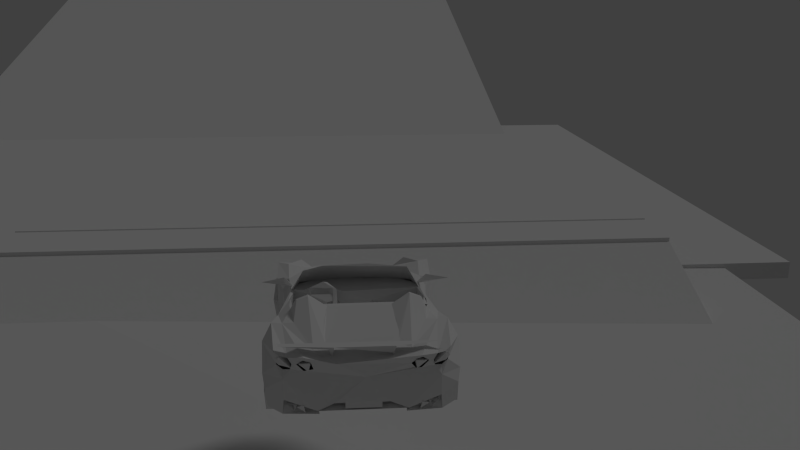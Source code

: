 # Source: test.blend  (saved by Blender 2.79.7; exported with 4.5.12 LTS)
import bpy
from mathutils import Matrix  # noqa: F401  (used for matrix-valued properties, if any)

bpy.ops.wm.read_factory_settings(use_empty=True)
scene = bpy.context.scene
scene.name = 'Scene'

# ---- collections
col_collection_1 = bpy.data.collections.new('Collection 1'); scene.collection.children.link(col_collection_1)

# ---- world
world_world = bpy.data.worlds.new('World'); scene.world = world_world
world_world.color = (0.05088, 0.05088, 0.05088)
world_world.use_sun_shadow = False
world_world.sun_shadow_jitter_overblur = 0.0
world_world.cycles.sampling_method = 'MANUAL'
world_world.cycles.sample_map_resolution = 256

# ---- cameras
cam_camera = bpy.data.cameras.new('Camera')
cam_camera.clip_end = 100.0
cam_camera.lens = 35.0
cam_camera.sensor_width = 32.0
cam_camera.sensor_height = 18.0
cam_camera.ortho_scale = 7.314
cam_camera.dof.focus_distance = 0.0
cam_camera.dof.aperture_fstop = 128.0

# ---- lights
light_lamp = bpy.data.lights.new('Lamp', 'SUN')
light_lamp.transmission_factor = 0.0
light_lamp.cutoff_distance = 30.0
light_lamp.angle = 0.1993
light_lamp.energy = 0.26
light_lamp.shadow_buffer_clip_start = 1.001
light_lamp.shadow_soft_size = 0.1
light_lamp.shadow_cascade_max_distance = 1000.0
light_lamp.cycles.use_multiple_importance_sampling = False

# ---- meshes
me_plane = bpy.data.meshes.new('Plane')
me_plane.from_pydata([(-1.0, -1.0, 0.0), (1.0, -1.0, 0.0), (-1.0, 1.0, 0.0), (1.0, 1.0, 0.0)], [], [(0, 1, 3, 2)])
me_plane.use_remesh_preserve_volume = False
me_plane.use_remesh_preserve_attributes = False
me_plane.use_mirror_vertex_groups = False
me_plane.update()
me_cube_002 = bpy.data.meshes.new('Cube.002')
me_cube_002.from_pydata([(-1.0, -1.0, -1.0), (-1.0, -1.0, 1.0), (-1.0, 1.0, -1.0), (-1.0, 1.0, 1.0), (1.0, -1.0, -1.0), (1.0, -1.0, 1.0), (1.0, 1.0, -1.0), (1.0, 1.0, 1.0)], [], [(0, 1, 3, 2), (2, 3, 7, 6), (6, 7, 5, 4), (4, 5, 1, 0), (2, 6, 4, 0), (7, 3, 1, 5)])
me_cube_002.use_remesh_preserve_volume = False
me_cube_002.use_remesh_preserve_attributes = False
me_cube_002.use_mirror_vertex_groups = False
me_cube_002.update()
me_cube = bpy.data.meshes.new('Cube')
me_cube.from_pydata([(-1.0, -1.0, -1.0), (-1.0, -1.0, 1.0), (-1.0, 1.0, -1.0), (-1.0, 1.0, 1.0), (1.0, -1.0, -1.0), (1.0, -1.0, 1.0), (1.0, 1.0, -1.0), (1.0, 1.0, 1.0)], [], [(0, 1, 3, 2), (2, 3, 7, 6), (6, 7, 5, 4), (4, 5, 1, 0), (2, 6, 4, 0), (7, 3, 1, 5)])
me_cube.use_remesh_preserve_volume = False
me_cube.use_remesh_preserve_attributes = False
me_cube.use_mirror_vertex_groups = False
me_cube.update()
me_cube_001 = bpy.data.meshes.new('Cube.001')
me_cube_001.from_pydata([(-1.0, -1.0, -1.0), (-1.0, -1.0, 1.0), (-1.0, 1.0, -1.0), (-1.0, 1.0, 1.0), (0.8872, -0.8757, -4.4), (1.0, -1.0, 1.0), (1.0, 1.0, -1.0), (1.0, 1.0, 1.0)], [], [(0, 1, 3, 2), (2, 3, 7, 6), (6, 7, 5, 4), (4, 5, 1, 0), (2, 6, 4, 0), (7, 3, 1, 5)])
me_cube_001.use_remesh_preserve_volume = False
me_cube_001.use_remesh_preserve_attributes = False
me_cube_001.use_mirror_vertex_groups = False
me_cube_001.update()
me_c7_tuner_car_black = bpy.data.meshes.new('C7 tuner car black')
me_c7_tuner_car_black.from_pydata([(4.609, -0.7853, 6.371), (4.677, -0.0883, 4.889), (4.675, -0.9575, 6.679), (2.858, -1.31, 7.169), (2.24, -0.1154, 4.909), (3.291, -1.085, 7.302), (3.18, 0.3698, 4.379), (4.481, 0.156, 4.821), (4.579, -0.8239, 6.825), (4.249, 0.2207, 4.804), (2.29, -0.7699, 6.67), (2.355, 0.1251, 5.002), (1.892, -0.237, 5.246), (1.956, -0.7654, 6.61), (5.558, 2.768, 2.874), (4.873, 4.093, 1.597), (5.142, 0.6246, 1.718), (5.722, 0.07476, 2.739), (4.875, 4.456, 5.883), (4.718, 5.496, 5.616), (4.758, 3.472, 2.263), (1.671, 0.2755, 1.541), (1.187, -0.05363, 2.708), (2.042, 3.443, 2.373), (1.881, 5.397, 5.955), (2.376, 5.201, 5.094), (1.799, 4.129, 1.568), (1.494, 0.5953, 1.642), (1.371, 2.675, 2.943), (1.929, 4.509, 5.905), (-6.986, -9.34, 2.959), (-6.984, -9.289, 2.95), (-2.374, 5.227, 6.085), (-2.469, 5.223, 6.712), (-2.33, 4.583, 5.958), (-4.437, 4.627, 5.969), (-4.424, 5.197, 6.086), (-4.325, 4.918, 6.754), (7.084, -10.1, 2.91), (7.216, -9.61, 2.607), (4.404, 5.227, 6.085), (4.309, 5.223, 6.712), (4.447, 4.583, 5.958), (2.34, 4.627, 5.969), (2.354, 5.197, 6.086), (2.452, 4.918, 6.754), (7.164, -9.583, 2.367), (-4.051e-09, 0.222, 4.345), (-0.3188, 0.2413, 3.386), (0.3192, 0.252, 3.397), (0.3929, 0.7207, 3.456), (-0.4724, 1.083, 3.463), (-1.22, 2.768, 2.874), (-1.909, 4.098, 1.599), (-1.635, 0.6246, 1.718), (-1.055, 0.07476, 2.739), (-1.902, 4.456, 5.883), (-2.045, 5.483, 5.588), (-2.007, 3.463, 2.304), (-5.107, 0.2755, 1.541), (-5.59, -0.05363, 2.708), (-4.888, 5.411, 5.955), (-4.401, 5.201, 5.094), (-4.966, 4.134, 1.575), (-5.283, 0.5953, 1.642), (-5.251, 2.907, 2.686), (-4.848, 4.509, 5.905), (3.387, -1.214, 5.83), (3.739, 0.145, 4.647), (3.029, 0.1599, 4.647), (4.676, -0.5865, 6.171), (4.745, -0.631, 6.073), (4.732, -0.3237, 5.566), (3.387, 0.2366, 4.669), (2.904, -0.04435, 5.512), (2.08, -0.5957, 6.134), (2.03, -0.631, 6.073), (2.041, -0.284, 5.578), (6.31, -4.093, 5.864), (6.296, -3.811, 5.907), (7.183, -2.985, 6.498), (6.247, -4.093, 5.882), (7.187, -3.023, 7.202), (9.391, -1.789, 7.158), (0.7324, 16.56, 6.755), (0.8445, 16.64, 6.765), (0.811, 16.69, 6.758), (0.7076, 16.7, 6.754), (0.6402, 16.67, 6.763), (-0.1472, 16.57, 6.744), (-0.1797, 16.58, 6.77), (-0.1568, 16.7, 6.73), (-0.08207, 16.67, 6.708), (0.06216, 16.65, 6.73), (0.5001, 16.95, 6.723), (0.05003, 16.6, 6.767), (-0.2332, 16.66, 6.736), (-6.31, -4.093, 5.864), (-7.183, -2.985, 6.498), (-6.296, -3.811, 5.907), (-6.247, -4.093, 5.882), (-7.187, -3.023, 7.202), (-9.391, -1.789, 7.158), (-0.3054, 16.69, 6.724), (-0.4586, 16.7, 6.743), (-0.4859, 16.49, 6.764), (-0.6628, 16.34, 6.796), (-1.276, 16.45, 6.796), (-0.3794, 16.51, 6.798), (-0.5406, 16.66, 6.763), (3.723, -4.006, 3.906), (2.994, -4.036, 3.97), (3.14, -0.6612, 5.342), (3.747, -0.748, 5.524), (3.339, -0.9688, 5.987), (3.561, -4.225, 4.366), (1.483, 16.6, 3.073), (1.47, 16.41, 2.258), (-1.558, 16.6, 3.072), (-1.556, 16.41, 2.252), (-2.437, 15.58, 7.696), (2.437, 15.6, 7.711), (6.925, 15.61, 7.765), (2.3, 17.39, 8.055), (6.803, 16.64, 7.96), (2.742, 17.1, 7.781), (2.413, 15.6, 6.73), (2.446, 16.29, 6.614), (-6.972, 15.72, 7.729), (-2.659, 17.33, 8.023), (-2.385, 17.09, 7.348), (-2.478, 15.62, 6.732), (-2.506, 16.28, 6.625), (2.53, 15.67, 6.725), (-2.364, 15.67, 6.734), (1.774, 16.58, 6.806), (1.803, 16.66, 6.82), (1.626, 16.69, 6.792), (1.341, 16.5, 6.831), (1.379, 16.49, 6.814), (1.563, 16.41, 6.832), (1.515, 16.49, 6.807), (1.31, 16.3, 6.793), (1.492, 16.31, 6.832), (0.5659, 16.64, 6.74), (0.3941, 16.7, 6.743), (0.4332, 16.55, 6.749), (0.5133, 16.66, 6.78), (0.3147, 16.67, 6.754), (-3.707, 11.35, 2.86), (-7.109, 10.9, 3.2), (-3.704, 10.83, 3.026), (-3.721, 10.9, 2.277), (-7.126, 10.83, 2.451), (-7.122, 11.35, 2.618), (-6.24, 10.83, 3.328), (-6.24, 10.64, 3.372), (-5.292, 10.74, 3.351), (-3.347, -9.722, 3.036), (-6.755, -9.65, 3.091), (-6.759, -10.17, 2.925), (-3.361, -10.17, 2.454), (-6.773, -9.722, 2.342), (-3.364, -9.65, 2.287), (-5.056, -10.01, 3.325), (-6.005, -10.09, 3.302), (-5.056, -10.2, 3.282), (3.707, 11.35, 2.86), (3.704, 10.83, 3.026), (7.109, 10.9, 3.2), (3.721, 10.9, 2.277), (7.126, 10.83, 2.451), (7.122, 11.35, 2.618), (5.292, 10.74, 3.351), (6.24, 10.64, 3.372), (6.24, 10.83, 3.328), (3.347, -9.722, 3.036), (6.755, -9.65, 3.091), (6.759, -10.17, 2.925), (3.361, -10.17, 2.454), (6.773, -9.722, 2.342), (3.364, -9.65, 2.287), (5.056, -10.09, 3.302), (6.005, -10.2, 3.322), (6.005, -10.01, 3.279), (-0.9653, 16.34, 6.836), (-0.9506, 16.37, 6.78), (-5.655, 11.06, 6.178), (-5.46, 10.82, 6.162), (-6.001, 10.74, 6.172), (-5.969, 10.54, 4.114), (-6.026, 10.75, 2.924), (-5.486, 10.8, 2.924), (-5.401, 10.81, 4.114), (-5.923, 11.17, 4.114), (-5.764, 11.11, 2.924), (-5.32, -9.857, 5.575), (-5.41, -10.25, 5.573), (-5.795, -9.889, 5.57), (-5.233, -10.18, 4.065), (-5.79, -10.09, 2.874), (-5.251, -10.03, 2.874), (-5.892, -9.969, 4.065), (-5.483, -9.645, 4.065), (-5.529, -9.723, 2.874), (5.655, 11.06, 6.178), (5.46, 10.82, 6.162), (6.001, 10.74, 6.172), (6.075, 10.68, 4.114), (5.401, 10.81, 4.114), (5.486, 10.8, 2.924), (6.026, 10.75, 2.924), (5.719, 11.19, 4.114), (5.764, 11.11, 2.924), (5.42, -9.771, 5.578), (5.224, -10.02, 5.562), (5.765, -10.09, 5.573), (5.233, -10.18, 4.065), (5.251, -10.03, 2.874), (5.79, -10.09, 2.874), (5.892, -9.969, 4.065), (5.483, -9.645, 4.065), (5.529, -9.723, 2.874), (-0.6192, 16.65, 6.767), (-0.6865, 16.6, 6.751), (-0.7616, 16.7, 6.753), (-0.7312, 16.67, 6.791), (-0.9246, 16.66, 6.759), (-0.7761, 16.56, 6.772), (-0.986, 16.64, 6.765), (-1.105, 16.56, 6.799), (-1.074, 16.7, 6.781), (-1.19, 16.6, 6.799), (-1.195, 16.56, 6.774), (-1.287, 16.67, 6.797), (-1.307, 16.66, 6.811), (-1.198, 16.66, 6.809), (-5.761, 10.43, 2.777), (-6.174, 11.44, 2.713), (-5.347, 11.44, 2.842), (-6.13, 10.52, 2.928), (-6.113, 10.65, 3.653), (-6.095, 11.2, 3.16), (-5.426, 10.52, 2.928), (-5.408, 10.65, 3.653), (-5.391, 11.2, 3.16), (-6.595, 11.08, 3.429), (-6.68, 10.33, 2.783), (-6.75, 11.34, 2.215), (-7.166, 10.63, 3.422), (-7.133, 10.19, 2.155), (-7.133, 11.73, 2.742), (-5.259, -10.02, 3.183), (-5.935, -9.439, 3.061), (-5.53, -9.862, 2.191), (-3.625, -10.03, 1.803), (-6.439, -10.03, 1.782), (-6.439, -10.03, 1.593), (-3.624, -9.794, 1.867), (-6.44, -9.794, 1.718), (-3.624, -9.794, 1.678), (-5.894, -10.32, 2.878), (-5.877, -10.19, 3.603), (-5.859, -9.631, 3.11), (-5.19, -10.32, 2.878), (-5.173, -10.19, 3.603), (-5.155, -9.631, 3.11), (-6.377, -10.14, 3.34), (-6.416, -9.315, 3.115), (-6.25, -10.0, 2.066), (-6.811, -10.21, 3.373), (-6.778, -10.64, 2.106), (-6.778, -9.108, 2.693), (-6.653, -9.91, 2.163), (-6.584, -9.944, 2.214), (-3.175, -12.57, 2.477), (-6.472, -10.06, 2.068), (-3.103, -12.36, 2.924), (-6.494, -9.981, 2.493), (-3.392, -12.75, 2.969), (-6.785, -10.42, 2.36), (6.174, 11.44, 2.713), (5.926, 10.43, 2.778), (5.347, 11.44, 2.842), (6.13, 10.52, 2.928), (6.113, 10.65, 3.653), (6.095, 11.2, 3.16), (5.426, 10.52, 2.928), (5.408, 10.65, 3.653), (5.391, 11.2, 3.16), (6.61, 11.34, 3.352), (6.68, 10.33, 2.783), (6.764, 11.08, 2.137), (7.166, 10.63, 3.422), (7.133, 10.19, 2.155), (7.133, 11.73, 2.742), (5.111, -9.595, 2.884), (5.527, -10.33, 2.534), (5.938, -9.561, 2.807), (3.625, -10.03, 1.803), (6.439, -10.03, 1.593), (6.439, -10.03, 1.782), (6.44, -9.794, 1.718), (3.624, -9.794, 1.867), (3.624, -9.794, 1.678), (5.894, -10.32, 2.878), (5.877, -10.19, 3.603), (5.859, -9.631, 3.11), (5.19, -10.32, 2.878), (5.173, -10.19, 3.603), (5.155, -9.631, 3.11), (6.296, -9.544, 3.319), (6.325, -10.54, 2.734), (6.383, -9.82, 2.062), (6.811, -10.21, 3.373), (6.778, -10.64, 2.106), (6.778, -9.108, 2.693), (6.653, -9.91, 2.163), (6.584, -9.944, 2.214), (3.175, -12.57, 2.477), (6.472, -10.06, 2.068), (3.103, -12.36, 2.924), (6.494, -9.981, 2.493), (3.392, -12.75, 2.969), (6.785, -10.42, 2.36), (1.372, 16.67, 6.799), (1.183, 16.57, 6.789), (1.217, 16.65, 6.775), (0.8999, 16.66, 6.777), (1.038, 16.7, 6.779), (1.052, 16.62, 6.767), (1.084, 16.7, 6.786), (-7.888, -9.065, 0.631), (-8.319, -10.88, 1.08), (-8.441, -11.63, 2.317), (-8.354, -11.57, 3.754), (-8.074, -10.65, 4.76), (-7.64, -9.003, 5.019), (-7.388, -7.731, 3.939), (-7.408, -7.463, 2.166), (-6.719, -8.339, 1.598), (-7.193, -10.07, 0.8402), (-7.514, -11.77, 2.857), (-6.973, -10.02, 4.785), (-6.534, -7.996, 3.52), (-7.225, -9.724, 3.672), (-7.4, -10.44, 3.17), (-7.189, -9.964, 3.034), (-7.356, -10.22, 2.256), (-7.217, -9.47, 2.047), (-7.122, -9.22, 2.259), (-7.225, -9.822, 2.524), (-7.049, -9.03, 3.147), (-7.084, -9.471, 2.882), (-7.415, -10.5, 2.849), (-7.22, -9.896, 4.498), (-7.29, -10.19, 3.419), (-7.108, -9.878, 4.719), (-7.139, -9.753, 3.527), (-7.138, -9.566, 4.494), (-7.07, -9.302, 3.402), (-7.046, -9.629, 4.716), (-7.528, -11.0, 3.9), (-7.46, -11.15, 4.086), (-7.457, -10.77, 4.137), (-7.291, -10.09, 3.686), (-7.406, -10.98, 4.265), (-7.683, -11.37, 2.665), (-7.445, -10.46, 2.469), (-7.646, -11.61, 2.705), (-7.665, -11.37, 3.005), (-7.632, -11.61, 2.961), (-7.595, -10.77, 1.517), (-7.274, -9.844, 2.069), (-7.382, -10.09, 1.948), (-7.557, -10.98, 1.384), (-7.64, -11.0, 1.761), (-7.592, -11.15, 1.568), (-7.314, -9.566, 1.129), (-7.246, -9.629, 0.8983), (-7.396, -9.896, 1.133), (-7.308, -9.878, 0.9016), (-7.006, -8.458, 1.728), (-7.211, -9.016, 2.516), (-7.058, -8.891, 2.442), (-6.895, -8.354, 1.532), (-7.077, -8.692, 1.49), (-6.948, -8.53, 1.352), (-6.851, -8.096, 2.962), (-6.709, -7.899, 2.913), (-7.003, -9.056, 2.8), (-6.869, -8.096, 2.622), (-7.063, -8.887, 2.804), (-6.722, -7.899, 2.656), (-6.94, -8.692, 4.11), (-7.116, -9.386, 3.677), (-6.797, -8.53, 4.234), (-6.894, -8.458, 3.866), (-6.763, -8.354, 4.05), (-7.095, -9.585, 3.082), (-7.173, -9.894, 2.614), (-7.081, -9.786, 3.278), (-7.082, -9.76, 3.322), (-7.205, -10.21, 2.943), (-7.221, -10.24, 2.981), (-7.187, -10.03, 2.417), (-7.208, -10.07, 2.397), (-7.052, -9.491, 2.428), (-7.062, -9.482, 2.378), (-6.521, -10.8, 5.167), (-6.158, -8.151, 3.968), (-6.391, -9.143, 0.2515), (-6.936, -11.37, 0.6568), (-7.181, -11.97, 2.654), (-6.863, -9.031, 4.893), (-6.793, -8.064, 1.603), (-7.404, -10.36, 0.8987), (-7.654, -11.8, 2.986), (0.2441, 16.67, 6.739), (-0.06564, 16.48, 6.738), (-8.418, -11.68, 4.475), (-7.88, -9.658, 5.578), (-7.325, -7.107, 3.962), (-7.693, -7.778, 0.9019), (-8.404, -10.65, 0.3424), (-8.659, -12.07, 2.1), (-5.971, -8.605, 5.132), (-5.756, -7.357, 3.215), (-6.036, -8.006, 0.8339), (-7.067, -12.65, 3.1), (-8.137, -11.24, 4.159), (-7.714, -9.589, 4.972), (-7.324, -7.799, 3.881), (-7.32, -7.616, 2.264), (-7.568, -8.34, 1.126), (-7.972, -9.876, 0.7271), (-8.271, -11.25, 1.566), (-8.299, -11.66, 2.867), (-1.359, 16.67, 6.798), (-1.549, 16.57, 6.813), (-1.514, 16.65, 6.793), (-1.831, 16.66, 6.833), (-1.693, 16.7, 6.819), (-1.681, 16.62, 6.806), (-1.647, 16.7, 6.82), (7.234, -9.962, 3.525), (7.348, -9.654, 3.542), (7.209, -9.982, 3.062), (7.219, -9.634, 2.848), (7.355, -9.433, 3.331), (7.295, -9.44, 2.212), (7.136, -10.19, 2.018), (7.063, -10.43, 2.239), (7.193, -9.834, 2.492), (7.083, -10.63, 3.129), (7.033, -10.16, 2.732), (7.395, -9.759, 4.456), (7.307, -9.777, 4.688), (7.313, -10.09, 4.46), (7.244, -10.03, 4.691), (7.638, -8.651, 3.828), (7.481, -9.227, 3.291), (7.419, -9.209, 2.981), (7.59, -8.502, 4.021), (7.593, -8.885, 4.072), (7.556, -8.678, 4.205), (7.664, -8.289, 2.584), (7.406, -9.191, 2.414), (7.631, -8.047, 2.628), (7.389, -9.171, 2.733), (7.681, -8.289, 2.924), (7.644, -8.047, 2.884), (7.456, -8.885, 1.452), (7.195, -9.811, 2.034), (7.405, -8.678, 1.324), (7.526, -8.651, 1.69), (7.458, -8.502, 1.503), (7.136, -10.09, 1.095), (7.044, -10.03, 0.873), (7.218, -9.759, 1.091), (7.289, -9.57, 1.903), (7.107, -9.777, 0.8698), (6.893, -11.2, 1.723), (7.178, -10.64, 2.486), (7.018, -10.76, 2.428), (6.761, -11.3, 1.54), (6.938, -10.96, 1.479), (6.795, -11.13, 1.356), (6.867, -11.56, 2.967), (6.72, -11.76, 2.933), (7.002, -10.6, 2.789), (6.85, -11.56, 2.627), (7.061, -10.77, 2.787), (6.707, -11.76, 2.676), (7.075, -10.96, 4.099), (7.131, -10.35, 3.387), (7.206, -10.27, 3.65), (6.946, -11.13, 4.237), (7.005, -11.2, 3.862), (6.893, -11.3, 4.058), (7.655, -10.59, 0.54), (8.13, -8.778, 0.9414), (8.381, -8.023, 2.159), (8.445, -8.085, 3.598), (8.271, -9.003, 4.627), (7.867, -10.65, 4.93), (7.503, -11.92, 3.882), (7.338, -12.19, 2.116), (6.603, -11.27, 1.572), (6.985, -9.586, 0.8208), (7.516, -7.881, 2.793), (7.179, -9.636, 4.767), (6.594, -11.72, 3.431), (7.145, -9.625, 2.39), (7.011, -10.16, 2.414), (7.016, -10.17, 2.364), (7.002, -10.32, 2.95), (6.998, -10.37, 2.94), (7.218, -9.442, 2.911), (7.237, -9.411, 2.947), (7.129, -9.869, 3.257), (7.135, -9.895, 3.301), (6.984, -8.108, 4.689), (6.283, -11.5, 4.039), (6.126, -10.51, 0.3191), (6.711, -8.282, 0.6651), (7.163, -7.683, 2.625), (7.08, -10.62, 4.885), (6.668, -11.59, 1.621), (7.201, -9.295, 0.8569), (7.668, -7.853, 2.907), (7.366, 5.593, 6.209), (7.414, 5.458, 5.799), (7.266, 4.352, 5.883), (8.673, -7.596, 3.21), (8.387, -8.824, 5.141), (7.815, -11.34, 5.169), (7.342, -12.69, 3.036), (7.489, -11.88, 0.8299), (7.957, -9.886, 0.1814), (8.449, -8.111, 1.028), (6.572, -9.692, 5.57), (5.848, -12.2, 3.989), (5.834, -11.65, 0.9355), (7.087, -7.041, 2.763), (8.314, -8.145, 3.541), (8.137, -9.026, 4.566), (7.833, -10.33, 4.869), (7.502, -11.51, 4.263), (7.283, -12.16, 2.774), (7.388, -11.32, 1.066), (7.749, -9.779, 0.6268), (8.192, -8.206, 1.655), (-7.366, 5.593, 6.209), (-7.414, 5.458, 5.799), (-7.266, 4.352, 5.883), (-8.281, 9.234, 4.91), (-8.262, 12.27, 5.215), (-8.24, 13.67, 3.06), (-8.298, 12.82, 0.8646), (-8.263, 9.87, 0.2686), (-8.256, 8.406, 2.011), (-6.612, 8.816, 4.391), (-6.684, 10.5, 5.23), (-6.644, 12.38, 5.179), (-6.64, 13.67, 3.276), (-6.633, 13.0, 0.8834), (-6.673, 11.82, 0.2832), (-6.682, 9.519, 0.6594), (-6.707, 8.492, 2.469), (-8.056, 9.036, 3.615), (-8.046, 9.946, 4.63), (-8.052, 11.29, 4.917), (-8.046, 12.5, 4.294), (-8.066, 13.17, 2.795), (-8.052, 12.3, 1.095), (-8.052, 10.72, 0.6754), (-8.049, 9.101, 1.725), (-6.876, 12.79, 4.007), (-8.162, 12.56, 1.142), (-8.162, 10.35, 0.617), (-8.162, 8.79, 2.273), (-8.162, 9.448, 4.454), (-8.162, 11.66, 4.971), (-8.162, 13.22, 3.315), (-7.254, 12.5, 1.61), (-7.255, 10.72, 0.8292), (-7.257, 8.963, 2.827), (-7.255, 10.77, 4.78), (-7.255, 12.86, 3.539), (-7.514, 11.01, 3.655), (-7.389, 10.8, 3.02), (-7.451, 10.55, 3.384), (-7.45, 10.52, 2.234), (-7.486, 11.28, 2.033), (-7.464, 11.54, 2.25), (-7.432, 10.93, 2.509), (-7.485, 11.73, 3.14), (-7.398, 11.3, 2.874), (-7.467, 10.23, 2.817), (-7.51, 10.84, 4.481), (-7.491, 10.65, 3.666), (-7.417, 10.88, 4.707), (-7.417, 11.01, 3.515), (-7.51, 11.18, 4.481), (-7.452, 11.46, 3.394), (-7.491, 11.37, 3.666), (-7.417, 11.13, 4.707), (-7.51, 9.694, 3.867), (-7.524, 10.28, 3.321), (-7.477, 10.18, 3.128), (-7.417, 9.563, 4.057), (-7.51, 9.935, 4.108), (-7.417, 9.745, 4.238), (-7.51, 9.321, 2.626), (-7.487, 10.26, 2.442), (-7.417, 9.094, 2.667), (-7.51, 9.321, 2.966), (-7.417, 9.094, 2.924), (-7.51, 9.935, 1.484), (-7.451, 10.9, 2.052), (-7.491, 10.65, 1.926), (-7.417, 9.745, 1.353), (-7.51, 9.694, 1.725), (-7.417, 9.563, 1.535), (-7.51, 11.18, 1.111), (-7.417, 11.13, 0.8844), (-7.51, 10.84, 1.111), (-7.417, 10.88, 0.8844), (-7.51, 12.32, 1.725), (-7.417, 12.45, 1.535), (-7.51, 12.08, 1.484), (-7.417, 12.27, 1.353), (-7.51, 12.69, 2.966), (-7.417, 12.92, 2.924), (-7.51, 12.69, 2.626), (-7.467, 11.78, 2.76), (-7.491, 11.88, 2.436), (-7.417, 12.92, 2.667), (-7.51, 12.08, 4.108), (-7.417, 12.27, 4.238), (-7.51, 12.32, 3.867), (-7.417, 12.45, 4.057), (-7.394, 11.15, 3.104), (-7.369, 10.9, 2.575), (-7.34, 10.55, 2.928), (-7.349, 10.52, 2.965), (-7.34, 10.74, 2.404), (-7.349, 10.69, 2.383), (-7.34, 10.99, 3.269), (-7.349, 11.02, 3.313), (-7.34, 11.45, 2.956), (-7.349, 11.5, 2.947), (-7.34, 11.3, 2.422), (-7.349, 11.3, 2.372), (-7.392, 11.76, 4.893), (-7.392, 12.75, 1.612), (-7.392, 10.39, 0.8765), (-7.392, 8.9, 2.948), (8.309, 12.8, 4.746), (8.259, 8.488, 3.94), (8.298, 9.189, 0.8646), (8.29, 12.08, 0.2967), (8.255, 13.69, 2.659), (6.66, 13.01, 4.512), (6.625, 10.33, 5.569), (6.606, 8.374, 3.357), (6.61, 8.927, 0.9976), (6.628, 12.08, 0.2059), (6.707, 13.52, 2.469), (8.055, 12.7, 4.094), (8.087, 11.0, 4.928), (8.087, 9.158, 3.859), (8.045, 8.959, 2.244), (8.052, 9.707, 1.095), (8.052, 11.29, 0.6754), (8.052, 12.71, 1.498), (8.046, 13.12, 2.795), (6.876, 9.219, 4.007), (6.888, 10.24, 0.6564), (8.224, 10.96, 5.563), (8.162, 9.448, 1.142), (8.162, 11.66, 0.617), (8.162, 13.22, 2.273), (8.162, 12.56, 4.454), (8.162, 10.35, 4.971), (8.162, 8.795, 3.315), (7.254, 9.507, 1.61), (7.255, 11.29, 0.8292), (7.257, 13.05, 2.827), (7.255, 11.24, 4.78), (7.255, 9.154, 3.539), (7.512, 11.0, 3.639), (7.454, 10.93, 3.079), (7.484, 11.73, 3.145), (7.39, 11.27, 2.866), (7.45, 11.49, 2.234), (7.486, 10.73, 2.033), (7.464, 10.47, 2.25), (7.432, 11.08, 2.509), (7.485, 10.28, 3.14), (7.344, 10.72, 2.74), (7.468, 11.79, 2.823), (7.51, 11.18, 4.481), (7.452, 11.46, 3.399), (7.417, 11.13, 4.707), (7.417, 11.01, 3.515), (7.51, 10.84, 4.481), (7.491, 10.65, 3.666), (7.417, 10.88, 4.707), (7.51, 12.32, 3.867), (7.417, 12.45, 4.057), (7.51, 12.08, 4.108), (7.491, 11.37, 3.666), (7.417, 12.27, 4.238), (7.51, 12.69, 2.626), (7.487, 11.76, 2.442), (7.417, 12.92, 2.667), (7.51, 12.69, 2.966), (7.417, 12.92, 2.924), (7.51, 12.08, 1.484), (7.451, 11.11, 2.052), (7.491, 11.37, 1.926), (7.417, 12.27, 1.353), (7.51, 12.32, 1.725), (7.417, 12.45, 1.535), (7.51, 10.84, 1.111), (7.417, 10.88, 0.8844), (7.51, 11.18, 1.111), (7.417, 11.13, 0.8844), (7.51, 9.694, 1.725), (7.417, 9.563, 1.535), (7.51, 9.935, 1.484), (7.417, 9.745, 1.353), (7.51, 9.321, 2.966), (7.417, 9.094, 2.924), (7.51, 9.321, 2.626), (7.467, 10.23, 2.76), (7.491, 10.14, 2.436), (7.417, 9.094, 2.667), (7.51, 9.935, 4.108), (7.452, 10.55, 3.399), (7.417, 9.745, 4.238), (7.51, 9.694, 3.867), (7.417, 9.563, 4.057), (7.34, 10.72, 2.422), (7.349, 10.71, 2.372), (7.393, 11.18, 3.091), (7.37, 10.88, 2.579), (7.34, 10.56, 2.956), (7.349, 10.51, 2.947), (7.34, 11.02, 3.269), (7.349, 11.0, 3.313), (7.34, 11.46, 2.928), (7.349, 11.49, 2.965), (7.34, 11.27, 2.404), (7.349, 11.32, 2.383), (7.392, 10.26, 4.893), (7.392, 9.258, 1.612), (7.392, 11.62, 0.8765), (7.392, 13.11, 2.948), (2.607, 15.94, 1.809), (2.609, 13.77, 1.01), (-5.455, -12.48, 0.7411), (-7.759, -12.9, 0.8778), (0.9577, 15.94, 1.809), (0.9594, 13.77, 1.01), (-2.685, -14.93, 0.6306), (-2.96, -17.26, 0.7075), (-0.9577, 15.94, 1.809), (-0.9594, 13.77, 1.01), (-7.25, -14.21, 0.8591), (-2.607, 15.94, 1.809), (-2.609, 13.77, 1.01), (7.244, -14.77, 0.7462), (3.139, -15.86, 0.9682), (2.6, -17.43, 0.7616), (7.759, -12.9, 0.8778), (6.911, -13.93, 1.031), (3.738, 16.38, 2.092), (-3.741, 16.39, 2.102), (3.792, 13.51, 0.9627), (3.683, 15.47, 2.242), (5.454, -12.48, 0.7388), (1.501e-16, -15.08, 0.6297), (-3.163, -15.85, 0.9191), (-3.792, 13.51, 0.961), (-3.695, 15.45, 2.261), (5.138, 17.18, 6.622), (5.533, 15.6, 6.678), (4.216, 17.51, 6.791), (4.034, 15.61, 6.426), (4.394, 16.74, 5.767), (4.764, 15.6, 5.604), (6.748, 16.71, 7.091), (5.977, 15.54, 6.79), (5.805, 16.54, 6.055), (5.988, 15.54, 5.751), (6.796, 16.16, 6.187), (7.237, 15.54, 6.365), (-5.138, 17.18, 6.622), (-5.533, 15.6, 6.678), (-4.216, 17.51, 6.791), (-4.034, 15.61, 6.426), (-4.394, 16.74, 5.767), (-4.764, 15.6, 5.604), (-6.748, 16.71, 7.091), (-5.977, 15.54, 6.79), (-5.805, 16.54, 6.055), (-5.988, 15.54, 5.751), (-6.796, 16.16, 6.187), (-7.237, 15.54, 6.365), (6.835, 16.15, 6.316), (5.94, 16.53, 6.269), (5.104, 16.93, 6.316), (4.128, 17.06, 6.268), (-5.104, 16.93, 6.316), (-4.128, 17.06, 6.268), (-6.835, 16.15, 6.316), (-5.94, 16.53, 6.269), (0.06678, 1.217, 3.733), (-0.1336, 1.225, 3.854), (1.826, -1.47, 5.209), (1.245, -1.499, 6.082), (-1.164e-08, -3.709, 3.364), (1.827, -2.596, 4.085), (6.323, -3.29, 3.632), (6.085, -4.827, 1.891), (6.19, -2.419, 5.942), (-0.09186, 6.92, 7.794), (-6.253, 5.643, 2.21), (6.284, 5.637, 2.295), (0.8862, 5.502, 6.408), (0.9093, 6.453, 6.424), (1.469, -4.956, 1.707), (0.9239, -0.271, 3.456), (5.222, -2.229, 6.07), (0.8126, 2.036, 3.665), (-0.7841, 2.072, 3.724), (0.7486, 3.8, 3.918), (6.335, 3.748, 4.938), (6.467, 1.089, 6.379), (1.38, -1.173, 4.562), (0.8946, 5.73, 2.12), (2.842, 6.974, 7.793), (6.011, 6.277, 7.171), (3.037, 7.013, 7.854), (-0.7892, 4.408, 4.869), (0.7955, 4.418, 4.86), (0.9557, 6.194, 3.555), (6.364, 5.444, 7.014), (-1.587, -1.501, 5.109), (-6.124, -4.734, 2.048), (-6.323, -3.281, 3.63), (-1.827, -2.596, 4.085), (-6.24, -2.432, 5.944), (-1.009, 6.454, 6.742), (-1.13, -0.8507, 3.941), (-1.469, -4.956, 1.707), (-0.7535, 3.807, 3.906), (-6.335, 3.748, 4.938), (-6.575, 1.183, 6.334), (-0.8946, 5.73, 2.12), (-2.825, 6.978, 7.786), (-5.897, 6.505, 7.476), (-3.037, 7.013, 7.854), (-0.9557, 6.194, 3.555), (-6.455, 5.433, 7.016), (-0.01072, 1.906, 3.681), (0.015, 1.893, 3.647), (1.727e-08, 1.897, 3.677), (3.079, -4.114, 6.122), (4.683, -4.814, 6.17), (6.482, -2.539, 6.076), (5.902, -4.159, 6.086), (3.866, -1.786, 6.819), (-1.403e-16, -5.249, 6.221), (2.186, -5.202, 6.209), (6.357, -2.537, 6.002), (-6.486, -2.534, 6.088), (-5.894, -4.175, 6.045), (-6.395, -2.414, 6.041), (-4.683, -4.814, 6.17), (-2.186, -5.202, 6.209), (5.18, -10.41, 5.735), (7.992, 14.16, 1.624), (6.494, 16.2, 4.904), (2.918, -16.12, 3.61), (3.254, -14.72, 4.511), (4.57, -14.3, 4.559), (8.221, -10.94, 6.331), (8.05, -12.88, 4.324), (6.91, -6.801, 5.803), (7.06, -9.806, 6.478), (8.197, -7.415, 5.63), (6.589, -2.797, 1.585), (6.508, 15.86, 2.943), (2.123, 17.48, 6.672), (4.164, 17.29, 6.758), (2.949, 14.8, 7.178), (7.192, 15.97, 7.277), (7.753, 5.032, 1.7), (4.791, 16.38, 5.688), (5.345, 16.81, 6.476), (4.709, 17.56, 7.335), (5.743, 16.57, 6.403), (5.892, 16.22, 5.811), (6.643, 16.46, 7.047), (7.012, 15.68, 6.037), (7.696, 10.28, 7.557), (8.426, 11.67, 6.433), (6.992, 16.14, 6.756), (7.799, -6.882, 0.7747), (6.741, 10.65, 7.584), (7.685, 4.633, 2.964), (8.292, 7.755, 3.139), (7.025, -5.544, 1.349), (3.974, 15.82, 7.144), (6.759, -13.02, 5.595), (6.625, 2.149, 6.426), (7.372, 5.743, 6.51), (4.556, 7.232, 8.957), (5.675, 7.097, 8.47), (5.726, 10.95, 7.765), (6.486, 15.9, 5.677), (3.191, 7.067, 7.952), (3.184, 13.04, 7.556), (-0.267, 16.85, 5.208), (3.984, 16.69, 5.944), (4.27, -5.375, 6.303), (4.021, -12.46, 5.38), (5.795, -13.4, 5.839), (8.309, 7.724, 0.776), (8.335, 8.704, 5.48), (8.094, 14.58, 3.436), (4.546, 7.956, 9.033), (7.587, -5.562, 3.384), (7.622, -4.874, 1.581), (6.048, 16.61, 6.97), (6.04, 6.103, 7.022), (6.209, 6.419, 7.32), (5.74, -14.78, 3.764), (7.541, -6.159, 4.824), (7.278, -13.55, 3.149), (6.908, -13.4, 4.636), (8.318, 13.98, 4.496), (2.146, 16.62, 2.958), (7.334, 4.211, 5.864), (-7.583, -5.438, 3.155), (7.566, 5.293, 5.201), (5.789, -4.457, 6.093), (5.558, 7.841, 8.676), (2.855, 7.979, 8.08), (7.237, -3.479, 3.891), (8.122, -6.519, 3.343), (4.802, 17.21, 6.952), (-1.417e-07, 8.0, 7.996), (6.36, -15.0, 2.77), (3.415, -15.47, 2.194), (2.555, -16.82, 2.322), (-2.48, -16.88, 2.296), (6.661, 15.34, 1.447), (3.582, 16.33, 1.807), (-4.862, -10.02, 5.829), (-7.989, 14.16, 1.616), (-6.494, 16.2, 4.904), (-4.57, -14.3, 4.559), (-3.244, -14.78, 4.534), (-3.628, -15.82, 3.649), (-8.221, -10.94, 6.331), (-8.05, -12.88, 4.324), (-6.91, -6.801, 5.803), (-7.06, -9.806, 6.478), (-8.189, -7.203, 5.447), (-6.589, -2.797, 1.585), (-6.248, 6.197, 7.082), (-3.882, 16.94, 6.323), (-4.03, 15.77, 7.2), (-2.974, 14.77, 7.171), (-7.192, 15.97, 7.277), (-7.753, 5.032, 1.7), (-4.785, 16.4, 5.691), (-5.345, 16.81, 6.476), (-4.67, 17.55, 7.231), (-5.892, 16.22, 5.811), (-5.743, 16.57, 6.403), (-6.643, 16.46, 7.047), (-7.012, 15.68, 6.037), (-7.696, 10.28, 7.557), (-8.426, 11.67, 6.433), (-6.992, 16.14, 6.756), (-7.832, -6.875, 0.8052), (-6.741, 10.65, 7.584), (-8.292, 7.755, 3.139), (-7.685, 4.633, 2.964), (-6.963, -5.351, 1.413), (-6.759, -13.02, 5.595), (-6.665, 2.419, 6.448), (-7.372, 5.743, 6.51), (-4.556, 7.232, 8.957), (-5.675, 7.097, 8.47), (-5.726, 10.95, 7.765), (-6.486, 15.9, 5.677), (-3.244, 7.072, 7.977), (-3.185, 12.87, 7.586), (-2.913, 8.433, 8.051), (-4.28, 16.36, 5.682), (-3.564, -5.482, 6.347), (-5.795, -13.4, 5.839), (-8.309, 7.724, 0.776), (-8.335, 8.704, 5.48), (-8.094, 14.58, 3.436), (-4.546, 7.956, 9.033), (-7.621, -4.873, 1.581), (-6.048, 16.61, 6.97), (-6.108, 7.526, 7.432), (-5.74, -14.78, 3.764), (-7.278, -13.55, 3.149), (-6.908, -13.4, 4.636), (-8.318, 13.98, 4.496), (-2.22, 16.56, 2.82), (-7.334, 4.211, 5.864), (-7.566, 5.293, 5.201), (-5.779, -4.491, 6.092), (-5.558, 7.841, 8.676), (-2.855, 7.979, 8.08), (-7.541, -6.159, 4.824), (-7.237, -3.479, 3.891), (-4.279, 17.29, 6.843), (-4.802, 17.21, 6.952), (-6.36, -15.0, 2.77), (-3.415, -15.47, 2.194), (-6.666, 15.35, 1.458), (-6.508, 15.86, 2.943), (-3.582, 16.33, 1.807), (-5.438, -12.2, 4.982), (6.368, -12.69, 5.563), (5.846, -13.65, 5.555), (5.597, -12.69, 5.258), (6.109, -13.7, 4.844), (6.187, -12.69, 4.668), (-6.368, -12.69, 5.563), (-5.597, -12.69, 5.258), (-6.109, -13.7, 4.844), (-6.187, -12.69, 4.668), (4.974, -14.36, 4.466), (5.195, -13.96, 4.903), (6.591, -13.56, 4.933), (6.643, -13.47, 5.192), (5.376, -13.74, 5.252), (5.581, -13.59, 5.54), (5.827, -13.5, 5.686), (6.135, -13.44, 5.715), (6.406, -13.41, 5.625), (6.577, -13.42, 5.442), (4.776, -15.05, 3.943), (4.76, -15.01, 3.999), (5.234, -14.91, 3.871), (4.823, -15.05, 3.911), (5.897, -14.36, 4.054), (5.576, -14.69, 3.911), (6.285, -13.89, 4.485), (6.102, -14.11, 4.244), (6.459, -13.7, 4.728), (5.437, -7.401, 0.8356), (5.426, -7.423, 5.057), (5.438, -12.2, 4.982), (5.455, 8.766, 5.597), (5.441, 13.24, 5.496), (5.451, 8.206, 0.9077), (3.312, -2.162, 8.617), (5.256, -2.019, 8.188), (-1.233, -2.226, 8.735), (-3.743e-17, -5.249, 6.221), (6.539, 14.92, 2.757), (3.968, 15.45, 1.921), (-5.195, -13.96, 4.903), (-4.974, -14.36, 4.466), (-6.591, -13.56, 4.933), (-6.643, -13.47, 5.192), (-5.581, -13.59, 5.54), (-5.376, -13.74, 5.252), (-6.135, -13.44, 5.715), (-5.827, -13.5, 5.686), (-6.406, -13.41, 5.625), (-6.577, -13.42, 5.442), (-4.76, -15.01, 3.999), (-4.776, -15.05, 3.943), (-5.234, -14.91, 3.871), (-4.823, -15.05, 3.911), (-5.576, -14.69, 3.911), (-5.897, -14.36, 4.054), (-6.102, -14.11, 4.244), (-6.285, -13.89, 4.485), (-6.459, -13.7, 4.728), (-5.437, -7.401, 0.8356), (-5.426, -7.423, 5.057), (-5.455, 8.766, 5.597), (-5.441, 13.24, 5.496), (-5.421, 8.206, 0.8535), (-5.154, -1.97, 8.393), (-6.539, 14.92, 2.757), (-3.968, 15.45, 1.921), (1.03, -1.328, 5.032), (1.047, -2.116, 5.107), (0.5594, -1.906, 4.589), (1.508, -1.966, 4.737), (-0.7595, -2.087, 5.046), (-1.03, -1.329, 5.031), (-0.7686, -1.92, 4.576), (-1.417, -1.95, 4.64), (2.862, 8.006, 8.084), (3.108, 14.83, 7.211), (-2.954, 8.022, 8.114), (-3.195, 14.57, 7.277), (5.886, -14.15, 4.897), (-5.886, -14.15, 4.897), (2.631, 8.332, 7.258), (2.524, 14.61, 5.857), (-2.645, 8.212, 7.412), (1.975e-18, 14.86, 7.088), (-2.387, 7.793, 6.565), (2.832, 10.26, 7.235), (3.082, 10.93, 7.824), (2.876, 12.18, 7.035), (-2.585, 14.51, 5.955), (-2.832, 10.26, 7.235), (-3.082, 10.93, 7.824), (-2.876, 12.18, 7.035), (0.4665, 8.581, 6.461), (1.702, 8.578, 6.443), (0.9538, 13.49, 6.609), (-0.4698, 8.581, 6.461), (-1.705, 8.578, 6.443), (-0.9568, 13.49, 6.609), (4.907e-16, -4.907, 0.8249), (3.825e-16, -15.08, 0.6297), (8.168e-07, -4.907, 0.8261), (2.858, -2.05, 6.152), (3.319, -2.761, 6.176), (2.769, -2.618, 5.613), (3.838, -1.89, 5.778), (3.83, -2.66, 5.785), (4.163, -2.837, 6.212), (4.181, -2.105, 6.014), (3.706, -2.721, 5.691), (4.601, -2.754, 5.84), (2.495, -1.91, 6.082), (2.499, -2.473, 6.169), (2.151, -2.384, 5.846), (2.825, -2.407, 5.935), (5.586, -13.85, 4.659), (-5.846, -13.65, 5.555), (-5.586, -13.85, 4.659), (5.731, -12.94, 4.954), (5.382, -12.94, 4.541), (5.859, -12.94, 4.457), (-5.731, -12.94, 4.954), (-5.382, -12.94, 4.541), (-5.859, -12.94, 4.457), (5.378, -14.38, 4.237), (6.226, -12.22, 5.244), (-6.226, -12.22, 5.244), (-5.378, -14.38, 4.237), (-6.324, 15.75, 2.476), (-6.295, 14.74, 2.45), (-5.375, 14.74, 2.546), (-5.457, 16.0, 2.5), (-5.671, 15.71, 1.837), (-6.039, 14.74, 1.804), (-5.858, 15.17, 2.264), (-5.469, 15.9, 2.27), (-4.94, 14.93, 2.681), (-4.883, 16.32, 2.579), (-4.749, 15.91, 1.781), (-4.796, 14.89, 1.736), (-5.425, 14.88, 1.935), (5.469, 15.9, 2.27), (4.94, 14.93, 2.681), (4.883, 16.32, 2.579), (4.749, 15.91, 1.781), (4.796, 14.89, 1.736), (5.425, 14.88, 1.935), (6.324, 15.75, 2.476), (6.295, 14.74, 2.45), (5.375, 14.74, 2.546), (5.457, 16.0, 2.5), (5.671, 15.71, 1.837), (6.039, 14.74, 1.804), (5.858, 15.17, 2.264)], [(388, 389), (225, 227), (629, 630), (743, 744), (519, 518), (391, 393), (812, 813), (814, 815), (635, 638), (466, 468), (229, 230), (517, 516), (460, 461), (818, 819), (397, 352), (639, 640), (736, 739), (756, 755), (743, 700), (380, 381), (627, 628), (456, 457), (816, 817), (382, 385), (641, 597), (752, 751), (394, 396), (754, 753), (458, 459), (232, 233), (231, 229), (740, 742), (470, 462), (404, 403), (317, 318), (406, 405), (234, 235), (136, 135), (470, 471), (46, 513), (376, 368), (732, 733), (730, 731), (772, 773), (614, 616), (140, 141), (477, 451), (617, 618), (765, 766), (141, 139), (654, 653), (402, 401), (140, 143), (378, 379), (769, 770), (185, 186), (472, 474), (142, 143), (137, 136), (477, 478), (372, 375), (456, 446), (399, 400), (345, 358), (612, 613), (734, 735), (397, 398), (515, 514), (712, 714), (475, 467), (633, 634), (761, 762), (378, 349), (376, 377), (475, 476), (224, 228), (715, 717), (494, 497), (600, 602), (498, 454), (87, 88), (718, 719), (91, 96), (86, 87), (498, 499), (85, 86), (362, 346), (720, 723), (362, 363), (31, 30), (724, 716), (355, 357), (488, 489), (868, 869), (710, 711), (91, 92), (89, 93), (710, 694), (608, 611), (707, 709), (146, 147), (38, 39), (144, 146), (370, 371), (604, 607), (652, 651), (608, 609), (692, 706), (491, 493), (479, 481), (359, 361), (145, 148), (273, 274), (408, 407), (646, 645), (648, 647), (85, 84), (650, 649), (492, 490), (104, 109), (619, 622), (728, 729), (899, 1112), (703, 705), (482, 485), (105, 107), (641, 642), (103, 104), (623, 615), (625, 626), (367, 369), (105, 106), (325, 326), (327, 330), (486, 487), (623, 624), (726, 727), (724, 725), (418, 419), (438, 439), (643, 644), (590, 603), (392, 390), (625, 594), (386, 387), (726, 697), (440, 439), (464, 465), (441, 442), (440, 443), (631, 632), (328, 329), (747, 748), (364, 366), (327, 326), (750, 749), (746, 745), (460, 463), (521, 520)], [(0, 9, 1), (2, 3, 0), (8, 0, 3), (1, 2, 0), (1, 4, 6), (6, 7, 1), (2, 5, 3), (1, 8, 2), (5, 2, 8), (7, 6, 9), (7, 8, 1), (8, 7, 9), (9, 0, 8), (3, 10, 8), (11, 4, 1), (10, 3, 4), (12, 4, 3), (3, 5, 13), (3, 13, 12), (6, 4, 12), (10, 13, 5), (12, 11, 6), (11, 12, 13), (5, 8, 10), (6, 11, 9), (13, 10, 11), (1, 9, 11), (4, 11, 10), (19, 14, 15), (20, 17, 14), (18, 20, 14), (16, 17, 21), (22, 21, 17), (23, 22, 17), (20, 23, 17), (29, 23, 20), (20, 18, 29), (19, 18, 14), (18, 19, 24), (24, 29, 18), (26, 25, 19), (19, 15, 26), (16, 15, 14), (14, 17, 16), (22, 23, 28), (28, 23, 29), (24, 26, 28), (28, 29, 24), (27, 22, 28), (28, 26, 27), (22, 27, 21), (24, 19, 25), (24, 25, 26), (33, 34, 32), (37, 34, 33), (37, 35, 34), (36, 35, 37), (37, 33, 36), (36, 33, 32), (41, 42, 40), (45, 42, 41), (45, 43, 42), (44, 43, 45), (45, 41, 44), (44, 41, 40), (49, 50, 47), (48, 49, 47), (50, 51, 48), (47, 50, 48), (57, 52, 53), (58, 55, 52), (56, 58, 52), (54, 55, 59), (60, 59, 55), (65, 60, 55), (58, 65, 55), (58, 56, 66), (57, 56, 52), (56, 57, 61), (61, 66, 56), (63, 62, 57), (57, 53, 63), (54, 53, 52), (52, 55, 54), (62, 61, 57), (65, 58, 66), (61, 63, 65), (65, 66, 61), (64, 60, 65), (65, 63, 64), (60, 64, 59), (61, 62, 63), (70, 67, 71), (72, 68, 74), (72, 71, 67), (68, 72, 67), (68, 67, 69), (70, 72, 74), (76, 67, 75), (74, 77, 75), (67, 76, 77), (67, 77, 74), (67, 74, 69), (74, 75, 70), (70, 75, 67), (73, 69, 74), (73, 74, 68), (78, 79, 80), (78, 82, 81), (79, 81, 82), (82, 78, 83), (78, 80, 83), (79, 82, 80), (80, 82, 83), (95, 94, 93), (90, 89, 92), (98, 99, 97), (100, 101, 97), (99, 101, 100), (102, 97, 101), (102, 98, 97), (98, 101, 99), (105, 108, 103), (102, 101, 98), (110, 111, 112), (112, 113, 110), (114, 112, 111), (111, 115, 114), (115, 110, 113), (113, 114, 115), (119, 118, 116), (116, 117, 119), (120, 121, 122), (124, 122, 125), (121, 123, 127), (127, 126, 121), (123, 125, 127), (125, 121, 126), (122, 121, 125), (122, 124, 123), (123, 124, 125), (120, 122, 128), (120, 131, 130), (129, 132, 131), (131, 120, 129), (129, 120, 128), (123, 129, 128), (128, 122, 123), (129, 130, 132), (130, 129, 123), (123, 121, 120), (120, 130, 123), (125, 126, 133), (133, 127, 125), (130, 131, 134), (134, 132, 130), (139, 138, 142), (138, 139, 137), (147, 144, 145), (150, 151, 149), (150, 152, 151), (152, 150, 153), (152, 153, 154), (154, 149, 152), (149, 154, 150), (157, 155, 156), (157, 156, 155), (158, 159, 160), (160, 161, 158), (161, 160, 162), (162, 163, 161), (162, 158, 163), (158, 162, 159), (165, 166, 164), (165, 164, 166), (167, 168, 169), (168, 170, 169), (171, 169, 170), (172, 171, 170), (170, 167, 172), (169, 172, 167), (174, 175, 173), (175, 174, 173), (178, 177, 176), (176, 179, 178), (180, 178, 179), (179, 181, 180), (181, 176, 180), (177, 180, 176), (183, 184, 182), (184, 183, 182), (190, 191, 192), (192, 193, 190), (191, 190, 194), (194, 195, 191), (193, 192, 195), (195, 194, 193), (189, 190, 193), (193, 188, 189), (189, 194, 190), (194, 189, 187), (188, 193, 194), (194, 187, 188), (199, 200, 201), (200, 199, 202), (203, 204, 200), (200, 202, 203), (199, 201, 204), (204, 203, 199), (198, 202, 199), (199, 197, 198), (198, 203, 202), (196, 199, 203), (203, 198, 196), (199, 196, 197), (208, 209, 210), (210, 211, 208), (212, 208, 211), (211, 213, 212), (209, 212, 213), (213, 210, 209), (207, 206, 209), (209, 208, 207), (205, 207, 208), (208, 212, 205), (206, 205, 212), (212, 209, 206), (218, 219, 217), (220, 217, 219), (221, 220, 219), (219, 222, 221), (217, 221, 222), (222, 218, 217), (216, 215, 217), (217, 220, 216), (214, 216, 220), (220, 221, 214), (215, 214, 221), (221, 217, 215), (224, 225, 226), (225, 224, 223), (236, 232, 231), (234, 232, 236), (239, 238, 237), (238, 239, 237), (241, 242, 240), (241, 240, 242), (244, 245, 243), (244, 243, 245), (248, 246, 247), (246, 248, 247), (250, 251, 249), (249, 251, 250), (253, 252, 254), (252, 253, 254), (256, 257, 255), (255, 258, 259), (259, 256, 255), (258, 260, 259), (260, 255, 257), (257, 259, 260), (262, 263, 261), (262, 261, 263), (265, 266, 264), (265, 264, 266), (267, 269, 268), (269, 267, 268), (271, 272, 270), (270, 272, 271), (275, 280, 276), (277, 275, 276), (276, 278, 277), (279, 277, 278), (278, 280, 279), (275, 279, 280), (282, 281, 283), (282, 283, 281), (284, 286, 285), (286, 284, 285), (287, 289, 288), (289, 287, 288), (292, 291, 290), (290, 291, 292), (293, 295, 294), (294, 295, 293), (297, 298, 296), (297, 296, 298), (299, 300, 301), (299, 301, 302), (302, 303, 299), (302, 304, 303), (304, 302, 300), (300, 299, 304), (305, 307, 306), (307, 305, 306), (308, 310, 309), (310, 308, 309), (313, 312, 311), (312, 313, 311), (314, 316, 315), (315, 316, 314), (320, 324, 319), (321, 322, 320), (320, 319, 321), (323, 324, 322), (322, 321, 323), (324, 323, 319), (331, 329, 330), (332, 341, 340), (340, 339, 332), (341, 332, 333), (333, 342, 341), (342, 333, 334), (342, 334, 335), (342, 335, 336), (336, 343, 342), (343, 336, 337), (338, 344, 343), (343, 337, 338), (344, 338, 339), (339, 340, 344), (351, 349, 350), (347, 352, 353), (353, 352, 392), (352, 347, 360), (351, 353, 350), (350, 353, 392), (392, 383, 350), (348, 351, 349), (349, 373, 348), (347, 348, 354), (347, 351, 348), (348, 368, 354), (347, 345, 360), (345, 347, 346), (345, 356, 355), (355, 356, 365), (345, 346, 356), (359, 360, 345), (395, 360, 359), (365, 356, 364), (354, 368, 367), (346, 354, 370), (348, 373, 372), (372, 373, 374), (374, 373, 380), (350, 383, 382), (382, 383, 384), (386, 349, 350), (392, 352, 388), (391, 383, 392), (384, 383, 391), (394, 360, 395), (347, 354, 346), (409, 413, 417), (417, 414, 409), (410, 409, 414), (414, 415, 410), (411, 410, 415), (412, 411, 415), (415, 416, 412), (413, 412, 416), (416, 417, 413), (421, 431, 430), (422, 432, 431), (422, 433, 432), (423, 434, 433), (424, 435, 434), (425, 436, 435), (429, 413, 409), (410, 426, 409), (410, 427, 426), (427, 410, 411), (411, 428, 427), (413, 429, 412), (430, 420, 421), (421, 422, 431), (423, 433, 422), (434, 423, 424), (435, 424, 425), (425, 437, 436), (437, 425, 420), (420, 430, 437), (444, 442, 443), (445, 446, 447), (449, 462, 448), (453, 451, 452), (445, 454, 447), (455, 454, 492), (453, 455, 452), (452, 455, 492), (492, 483, 452), (450, 453, 451), (451, 473, 450), (448, 450, 462), (448, 453, 450), (450, 467, 462), (448, 449, 447), (446, 447, 449), (454, 447, 455), (458, 495, 445), (496, 495, 458), (462, 461, 449), (464, 446, 449), (462, 467, 466), (466, 469, 462), (450, 473, 472), (472, 473, 480), (480, 473, 479), (452, 483, 482), (482, 483, 484), (486, 451, 452), (492, 454, 488), (491, 483, 492), (484, 483, 491), (494, 495, 496), (445, 495, 454), (500, 509, 508), (508, 507, 500), (509, 500, 501), (501, 510, 509), (510, 501, 502), (510, 502, 503), (510, 503, 504), (504, 511, 510), (511, 504, 505), (506, 512, 511), (511, 505, 506), (512, 506, 507), (507, 508, 512), (522, 526, 530), (530, 527, 522), (523, 522, 527), (527, 528, 523), (524, 523, 528), (525, 524, 528), (528, 529, 525), (526, 525, 529), (529, 530, 526), (532, 531, 533), (545, 534, 546), (536, 547, 546), (538, 550, 549), (539, 551, 550), (540, 552, 551), (545, 552, 534), (544, 526, 522), (541, 522, 523), (523, 542, 541), (542, 523, 524), (524, 543, 542), (526, 544, 525), (535, 546, 534), (546, 535, 536), (536, 548, 547), (537, 549, 548), (548, 536, 537), (549, 537, 538), (550, 538, 539), (551, 539, 540), (552, 540, 534), (555, 553, 554), (429, 420, 425), (424, 412, 429), (429, 425, 424), (424, 411, 412), (423, 428, 411), (411, 424, 423), (422, 427, 428), (428, 423, 422), (422, 426, 427), (426, 422, 421), (421, 409, 426), (409, 421, 420), (420, 429, 409), (534, 544, 522), (522, 535, 534), (544, 534, 540), (540, 525, 544), (539, 524, 525), (525, 540, 539), (538, 543, 524), (524, 539, 538), (537, 542, 543), (543, 538, 537), (542, 537, 536), (536, 541, 542), (541, 536, 535), (535, 522, 541), (570, 556, 571), (557, 572, 571), (559, 575, 574), (560, 576, 575), (561, 577, 576), (570, 577, 556), (562, 569, 563), (578, 564, 563), (578, 565, 564), (565, 578, 567), (567, 566, 565), (571, 556, 557), (557, 573, 572), (558, 574, 573), (573, 557, 558), (574, 558, 559), (575, 559, 560), (576, 560, 561), (577, 561, 556), (561, 569, 562), (562, 556, 561), (560, 568, 569), (569, 561, 560), (560, 567, 568), (559, 566, 567), (567, 560, 559), (558, 565, 566), (566, 559, 558), (557, 564, 565), (565, 558, 557), (556, 563, 564), (564, 557, 556), (556, 562, 563), (579, 586, 585), (586, 579, 580), (580, 587, 586), (587, 580, 581), (587, 581, 582), (582, 588, 587), (588, 582, 583), (583, 589, 588), (589, 583, 584), (584, 585, 589), (585, 584, 579), (592, 599, 591), (596, 594, 595), (591, 597, 598), (598, 597, 636), (597, 591, 605), (596, 598, 595), (595, 598, 636), (593, 596, 594), (594, 620, 593), (591, 593, 599), (591, 596, 593), (593, 615, 599), (591, 590, 605), (590, 591, 592), (590, 592, 600), (600, 592, 601), (604, 605, 590), (606, 605, 604), (599, 609, 592), (601, 592, 612), (599, 615, 614), (610, 599, 617), (610, 609, 599), (593, 620, 619), (619, 620, 621), (621, 620, 627), (595, 636, 629), (629, 636, 637), (631, 594, 595), (636, 597, 633), (637, 636, 635), (639, 605, 606), (563, 569, 658), (658, 655, 563), (578, 563, 655), (655, 656, 578), (567, 578, 656), (568, 567, 656), (656, 657, 568), (569, 568, 657), (657, 658, 569), (659, 671, 670), (660, 672, 671), (660, 673, 672), (661, 674, 673), (662, 675, 674), (662, 676, 675), (665, 664, 678), (678, 666, 665), (666, 678, 679), (679, 667, 666), (679, 668, 667), (668, 679, 669), (670, 663, 659), (671, 659, 680), (680, 660, 671), (661, 673, 660), (674, 661, 662), (663, 676, 662), (663, 677, 676), (663, 670, 677), (663, 669, 664), (664, 659, 663), (662, 668, 669), (669, 663, 662), (661, 667, 668), (668, 662, 661), (660, 666, 667), (667, 661, 660), (660, 665, 666), (665, 660, 680), (659, 664, 665), (665, 680, 659), (681, 688, 687), (688, 681, 682), (682, 689, 688), (689, 682, 683), (689, 683, 684), (684, 690, 689), (690, 684, 685), (685, 691, 690), (691, 685, 686), (686, 687, 691), (687, 686, 681), (699, 697, 698), (692, 700, 693), (701, 700, 737), (699, 701, 698), (698, 701, 737), (696, 699, 697), (697, 721, 696), (695, 696, 702), (695, 699, 696), (696, 716, 702), (695, 694, 693), (692, 693, 694), (700, 693, 701), (692, 704, 703), (703, 704, 713), (692, 694, 704), (707, 741, 692), (708, 741, 707), (713, 704, 712), (702, 716, 715), (694, 702, 718), (696, 721, 720), (720, 721, 722), (722, 721, 728), (698, 737, 730), (730, 737, 738), (732, 697, 698), (737, 700, 734), (738, 737, 736), (740, 741, 708), (692, 741, 700), (695, 702, 694), (664, 669, 760), (760, 757, 664), (678, 664, 757), (757, 758, 678), (679, 678, 758), (758, 759, 679), (669, 679, 759), (759, 760, 669), (763, 767, 768), (771, 764, 763), (775, 776, 774), (778, 774, 777), (774, 778, 775), (779, 780, 782), (783, 774, 776), (783, 777, 774), (768, 776, 775), (775, 785, 768), (771, 768, 785), (779, 781, 786), (786, 780, 779), (780, 787, 782), (763, 768, 771), (768, 767, 784), (784, 776, 768), (788, 790, 789), (791, 789, 790), (790, 792, 791), (793, 791, 792), (789, 793, 792), (792, 788, 789), (788, 792, 790), (795, 799, 794), (794, 796, 795), (797, 795, 796), (796, 798, 797), (799, 797, 798), (798, 794, 799), (798, 796, 794), (801, 802, 800), (802, 801, 803), (803, 804, 802), (804, 803, 805), (804, 805, 801), (801, 800, 804), (802, 804, 800), (806, 811, 807), (807, 808, 806), (808, 807, 809), (809, 810, 808), (810, 809, 811), (811, 806, 810), (806, 808, 810), (824, 825, 826), (826, 827, 824), (830, 827, 831), (825, 842, 822), (832, 848, 833), (833, 848, 849), (822, 823, 836), (857, 835, 837), (837, 838, 857), (838, 837, 839), (827, 826, 840), (840, 831, 827), (843, 839, 837), (837, 835, 843), (843, 835, 834), (845, 925, 846), (845, 846, 844), (844, 829, 845), (925, 845, 922), (921, 925, 922), (847, 848, 832), (848, 847, 839), (849, 848, 839), (839, 843, 849), (831, 840, 845), (841, 845, 840), (828, 822, 836), (826, 822, 828), (822, 826, 825), (841, 826, 828), (841, 840, 826), (919, 850, 841), (845, 841, 850), (829, 830, 831), (831, 845, 829), (835, 857, 842), (851, 822, 842), (834, 835, 842), (842, 825, 834), (824, 827, 852), (852, 853, 824), (824, 853, 854), (852, 827, 830), (832, 833, 856), (856, 866, 847), (854, 851, 857), (838, 839, 859), (852, 830, 860), (860, 853, 852), (823, 822, 851), (862, 858, 857), (857, 838, 862), (862, 838, 859), (865, 1003, 864), (864, 829, 863), (863, 865, 864), (1000, 864, 1003), (1000, 1003, 999), (847, 832, 856), (847, 859, 839), (866, 862, 859), (859, 847, 866), (864, 860, 830), (860, 864, 861), (855, 881, 823), (823, 851, 855), (855, 851, 853), (853, 851, 854), (861, 855, 853), (861, 853, 860), (867, 861, 864), (829, 864, 830), (851, 842, 857), (858, 854, 857), (870, 820, 821), (821, 820, 870), (873, 836, 871), (871, 874, 873), (836, 875, 871), (874, 871, 872), (871, 875, 823), (836, 823, 875), (876, 877, 872), (872, 871, 876), (836, 878, 828), (881, 879, 880), (881, 871, 823), (880, 882, 881), (876, 871, 881), (881, 882, 876), (876, 882, 883), (836, 873, 878), (908, 945, 886), (888, 967, 887), (898, 897, 904), (900, 910, 908), (912, 901, 937), (903, 905, 906), (907, 900, 911), (937, 901, 895), (895, 916, 937), (940, 920, 913), (907, 938, 900), (886, 906, 924), (904, 897, 917), (899, 926, 935), (935, 917, 899), (927, 898, 928), (933, 949, 914), (914, 915, 933), (884, 893, 892), (884, 892, 873), (950, 884, 873), (953, 895, 914), (912, 932, 901), (949, 953, 914), (910, 900, 909), (930, 950, 929), (938, 909, 900), (828, 873, 919), (850, 919, 940), (933, 910, 909), (913, 920, 909), (897, 898, 927), (906, 902, 903), (906, 886, 902), (886, 896, 779), (886, 927, 902), (901, 932, 915), (915, 914, 901), (937, 936, 954), (894, 954, 936), (942, 892, 894), (890, 894, 892), (892, 893, 890), (890, 893, 918), (944, 891, 890), (945, 934, 886), (908, 910, 945), (890, 918, 944), (893, 884, 889), (779, 946, 927), (927, 886, 779), (927, 928, 902), (919, 873, 920), (920, 940, 919), (940, 939, 850), (930, 888, 889), (889, 884, 930), (884, 950, 930), (940, 913, 923), (951, 940, 923), (951, 923, 935), (935, 926, 952), (888, 887, 889), (938, 904, 913), (917, 913, 904), (936, 916, 895), (942, 953, 892), (949, 873, 953), (920, 933, 909), (954, 912, 937), (895, 901, 914), (885, 934, 945), (921, 922, 951), (951, 935, 921), (925, 921, 935), (935, 952, 925), (909, 938, 913), (917, 923, 913), (935, 923, 917), (892, 953, 873), (873, 947, 920), (949, 920, 947), (924, 908, 886), (903, 955, 904), (904, 938, 903), (955, 898, 904), (920, 949, 933), (893, 931, 918), (936, 942, 894), (940, 951, 922), (911, 900, 908), (938, 905, 903), (845, 939, 940), (940, 922, 845), (925, 1003, 844), (930, 929, 1007), (1007, 963, 930), (930, 963, 967), (967, 888, 930), (889, 931, 893), (936, 953, 942), (949, 947, 873), (1003, 925, 952), (952, 956, 1003), (944, 941, 957), (958, 957, 959), (777, 957, 778), (957, 941, 887), (957, 943, 944), (887, 959, 957), (896, 886, 934), (891, 943, 777), (944, 943, 891), (946, 779, 782), (1020, 946, 782), (957, 777, 943), (961, 896, 934), (934, 885, 961), (775, 958, 959), (936, 895, 953), (965, 1019, 987), (967, 968, 887), (977, 978, 899), (899, 917, 977), (987, 989, 979), (1013, 980, 991), (984, 985, 982), (986, 990, 979), (1013, 995, 974), (974, 980, 1013), (992, 998, 975), (986, 979, 1014), (1002, 984, 965), (1012, 1005, 1004), (978, 977, 1012), (1012, 1004, 978), (1010, 993, 994), (994, 1022, 1010), (971, 972, 963), (879, 971, 963), (879, 963, 1023), (994, 974, 1027), (980, 1009, 991), (994, 1027, 1022), (988, 979, 989), (1007, 1023, 963), (968, 960, 887), (979, 988, 1014), (997, 879, 855), (975, 997, 867), (988, 989, 1010), (988, 998, 992), (982, 981, 984), (981, 965, 984), (780, 1033, 965), (965, 981, 927), (980, 994, 993), (993, 1009, 980), (973, 948, 1013), (1013, 991, 973), (973, 971, 1026), (971, 973, 969), (969, 972, 971), (996, 972, 969), (969, 970, 1018), (965, 1011, 1019), (1019, 989, 987), (1018, 996, 969), (966, 963, 972), (780, 965, 927), (927, 1020, 780), (997, 975, 998), (998, 879, 997), (966, 967, 963), (1001, 992, 975), (975, 1015, 1001), (1001, 1015, 1024), (1012, 1001, 1024), (1025, 1005, 1012), (966, 968, 967), (992, 983, 1014), (983, 992, 977), (974, 995, 948), (971, 1027, 1026), (1027, 879, 1022), (988, 1010, 998), (994, 980, 974), (1019, 1011, 964), (975, 1000, 1015), (1024, 1000, 999), (999, 1012, 1024), (1012, 999, 1003), (1003, 1025, 1012), (992, 1014, 988), (992, 1001, 977), (1012, 977, 1001), (971, 879, 1027), (879, 998, 1021), (1022, 1021, 998), (965, 987, 1002), (982, 1014, 983), (983, 1029, 982), (983, 1028, 1029), (1028, 983, 976), (1010, 1022, 998), (996, 1008, 972), (973, 1026, 948), (1015, 1000, 1024), (927, 981, 1006), (927, 1006, 976), (976, 897, 927), (976, 983, 897), (977, 917, 897), (897, 983, 977), (990, 987, 979), (982, 985, 1014), (864, 1000, 975), (972, 1008, 966), (1026, 1027, 948), (879, 1021, 1022), (1003, 956, 1025), (863, 844, 1003), (1030, 1016, 1018), (960, 1030, 1031), (771, 1030, 764), (968, 1016, 1030), (1018, 1017, 1030), (959, 887, 960), (1030, 960, 968), (1033, 1011, 965), (764, 1017, 970), (970, 1017, 1018), (787, 780, 1020), (1020, 782, 787), (1017, 764, 1030), (1011, 1033, 1032), (1032, 964, 1011), (927, 946, 1020), (960, 1031, 785), (1027, 974, 948), (1035, 763, 970), (1037, 1039, 1036), (1036, 1038, 1037), (1039, 1037, 1038), (1038, 1040, 1039), (1040, 1036, 1039), (1041, 1043, 1152), (1152, 1042, 1041), (1042, 1152, 1043), (1043, 1044, 1042), (1043, 1041, 1044), (1045, 1046, 889), (1047, 944, 918), (918, 1048, 1047), (1049, 1050, 889), (1051, 1052, 931), (1046, 1049, 889), (918, 931, 1052), (1052, 1053, 918), (1053, 1054, 918), (1054, 1048, 918), (931, 889, 1050), (1050, 1051, 931), (1055, 1056, 887), (1057, 1058, 887), (887, 941, 1057), (941, 944, 1059), (1059, 1060, 941), (1061, 1062, 944), (1047, 1063, 944), (954, 1064, 912), (894, 1065, 954), (890, 891, 1066), (891, 783, 1066), (933, 915, 1067), (1067, 915, 1069), (1068, 910, 1067), (1068, 1067, 1069), (1069, 781, 1068), (1069, 915, 932), (1068, 781, 885), (885, 945, 1068), (1067, 910, 933), (1066, 1065, 894), (894, 890, 1066), (783, 891, 777), (1065, 1064, 954), (1065, 1066, 783), (783, 1064, 1065), (872, 877, 929), (929, 950, 872), (926, 1111, 952), (1058, 1055, 887), (1063, 1061, 944), (1062, 1059, 944), (910, 1068, 945), (941, 1060, 1057), (889, 887, 1056), (1056, 1045, 889), (1007, 929, 877), (877, 1073, 1007), (896, 961, 1074), (779, 896, 1074), (1074, 1075, 779), (961, 962, 1075), (1075, 1074, 961), (962, 779, 1075), (966, 1076, 1077), (1078, 1079, 996), (996, 1018, 1078), (966, 1080, 1081), (1008, 1082, 1083), (966, 1081, 1076), (996, 1084, 1082), (1082, 1008, 996), (996, 1085, 1084), (996, 1079, 1085), (1008, 1083, 1080), (1080, 966, 1008), (968, 1086, 1087), (1088, 1016, 968), (968, 1089, 1088), (1016, 1090, 1091), (1091, 1018, 1016), (1018, 1092, 1093), (1018, 1094, 1078), (969, 1035, 970), (1010, 1097, 993), (1097, 1099, 993), (991, 1096, 973), (1098, 1097, 989), (1098, 786, 1099), (1099, 1097, 1098), (1009, 993, 1099), (1019, 964, 1098), (1098, 964, 786), (1097, 1010, 989), (1035, 969, 973), (973, 1096, 1035), (763, 764, 970), (1096, 991, 1095), (1096, 1095, 763), (763, 1035, 1096), (1007, 883, 882), (1007, 882, 1023), (968, 1087, 1089), (1018, 1093, 1094), (1018, 1091, 1092), (1019, 1098, 989), (1088, 1090, 1016), (966, 1077, 1086), (1086, 968, 966), (1072, 1100, 1070), (1007, 1073, 883), (1101, 1032, 1033), (780, 1102, 1101), (1101, 1033, 780), (1032, 1101, 1102), (1102, 1034, 1032), (1102, 780, 1034), (1104, 1106, 1103), (1105, 1104, 1103), (1106, 1105, 1103), (1108, 1110, 1107), (1108, 1107, 1109), (1108, 1109, 1110), (1111, 926, 1112), (1113, 1111, 1112), (1112, 1114, 1004), (978, 1114, 1112), (1112, 1004, 1113), (1115, 1052, 1051), (1060, 1059, 1115), (1115, 1050, 1049), (1115, 1049, 1046), (1048, 1115, 1047), (1115, 1063, 1047), (1115, 1048, 1054), (1115, 1054, 1053), (1053, 1052, 1115), (1115, 1051, 1050), (1115, 1062, 1061), (1115, 1046, 1045), (1115, 1061, 1063), (1115, 1056, 1055), (1055, 1058, 1115), (1115, 1058, 1057), (1060, 1115, 1057), (1059, 1062, 1115), (1045, 1056, 1115), (1083, 1082, 1116), (1116, 1091, 1090), (1081, 1080, 1116), (1076, 1081, 1116), (1079, 1078, 1116), (1078, 1094, 1116), (1085, 1079, 1116), (1084, 1085, 1116), (1084, 1116, 1082), (1116, 1080, 1083), (1093, 1092, 1116), (1077, 1076, 1116), (1116, 1094, 1093), (1116, 1087, 1086), (1116, 1088, 1089), (1089, 1087, 1116), (1090, 1088, 1116), (1091, 1116, 1092), (1116, 1086, 1077), (1073, 877, 1070), (877, 872, 1070), (1071, 1070, 872), (872, 950, 1071), (950, 873, 1071), (873, 878, 1071), (1073, 1070, 1100), (1100, 883, 1073), (1100, 882, 883), (1100, 1023, 882), (1100, 879, 1023), (1100, 881, 879), (1117, 1119, 956), (899, 1120, 1118), (1121, 1117, 1118), (1117, 1121, 1119), (1118, 1122, 1124), (1117, 1122, 1118), (1111, 1123, 1122), (1123, 926, 1124), (1118, 1124, 899), (1122, 1117, 1111), (1124, 1122, 1123), (1124, 926, 899), (1119, 1121, 1126), (956, 1119, 1005), (978, 1125, 1118), (1118, 1120, 978), (1125, 1121, 1118), (1128, 1126, 1125), (1121, 1125, 1126), (1126, 1127, 1005), (1128, 1004, 1127), (978, 1128, 1125), (1005, 1119, 1126), (1127, 1126, 1128), (978, 1004, 1128), (956, 1111, 1117), (1130, 1129, 1131), (1131, 1129, 1130), (1134, 1132, 1133), (1133, 1132, 1134), (1095, 1135, 1136), (1136, 767, 1095), (1095, 767, 763), (912, 1137, 932), (783, 776, 1064), (1064, 776, 1137), (776, 784, 1137), (1099, 781, 1069), (932, 1099, 1069), (1137, 1099, 932), (1137, 912, 1064), (962, 961, 781), (961, 885, 781), (991, 1009, 1137), (1099, 786, 781), (1009, 1099, 1137), (1137, 1095, 991), (786, 1032, 1034), (1032, 786, 964), (1141, 1138, 1139), (1139, 1142, 1141), (1140, 1139, 1138), (1138, 1141, 1140), (1142, 1140, 1141), (1143, 1146, 1144), (1145, 1143, 1144), (1146, 1145, 1144), (1148, 1150, 1147), (1149, 1148, 1147), (1150, 1149, 1147), (1154, 1155, 1151), (1155, 1156, 1151), (1156, 1154, 1151), (1153, 1158, 1157), (1153, 1159, 1158), (1153, 1157, 1159), (1091, 1090, 1163), (1163, 1090, 1088), (1088, 1089, 1163), (1061, 1063, 1047), (1047, 1160, 1061), (1160, 1046, 1045), (1050, 1049, 1161), (1052, 1051, 1161), (1049, 1046, 1161), (1053, 1052, 1161), (1054, 1053, 1161), (1048, 1054, 1161), (1051, 1050, 1161), (1046, 1160, 1161), (1161, 1160, 1047), (1047, 1048, 1161), (1160, 1057, 1060), (1060, 1059, 1160), (1160, 1045, 1056), (1059, 1062, 1061), (1061, 1160, 1059), (1160, 1056, 1055), (1055, 1058, 1160), (1160, 1058, 1057), (1093, 1163, 1078), (1078, 1094, 1093), (1077, 1076, 1163), (1080, 1162, 1081), (1082, 1162, 1083), (1081, 1162, 1076), (1084, 1162, 1082), (1085, 1162, 1084), (1079, 1162, 1085), (1162, 1080, 1083), (1162, 1163, 1076), (1162, 1079, 1078), (1078, 1163, 1162), (1086, 1077, 1163), (1091, 1163, 1093), (1093, 1092, 1091), (1089, 1087, 1163), (1163, 1087, 1086), (959, 960, 775), (958, 775, 778), (778, 957, 958), (960, 785, 775), (1030, 771, 1031), (1031, 771, 785), (1164, 1165, 1166), (1166, 1167, 1164), (1166, 1168, 1167), (1168, 1166, 1169), (1169, 1164, 1168), (1164, 1169, 1165), (1167, 1170, 1164), (1168, 1170, 1167), (1164, 1170, 1168), (1172, 1173, 1171), (1172, 1174, 1173), (1174, 1172, 1175), (1174, 1175, 1176), (1176, 1171, 1174), (1171, 1176, 1172), (1173, 1174, 1171), (1177, 1179, 1178), (1179, 1180, 1178), (1181, 1178, 1180), (1180, 1177, 1182), (1182, 1181, 1180), (1178, 1182, 1177), (1177, 1180, 1179), (1185, 1184, 1183), (1183, 1186, 1185), (1186, 1187, 1185), (1188, 1185, 1187), (1187, 1183, 1188), (1184, 1188, 1183), (1186, 1183, 1189), (1187, 1186, 1189), (1183, 1187, 1189)])
me_c7_tuner_car_black.use_remesh_preserve_volume = False
me_c7_tuner_car_black.use_remesh_preserve_attributes = False
me_c7_tuner_car_black.use_mirror_vertex_groups = False
me_c7_tuner_car_black.update()
me_cube_003 = bpy.data.meshes.new('Cube.003')
me_cube_003.from_pydata([(-1.0, -1.0, -1.0), (-1.0, -1.0, 1.0), (-1.0, 1.0, -1.0), (-1.0, 1.0, 1.0), (1.0, -1.0, -1.0), (1.0, -1.0, 1.0), (1.0, 1.0, -1.0), (1.0, 1.0, 1.0)], [], [(0, 1, 3, 2), (2, 3, 7, 6), (6, 7, 5, 4), (4, 5, 1, 0), (2, 6, 4, 0), (7, 3, 1, 5)])
me_cube_003.use_remesh_preserve_volume = False
me_cube_003.use_remesh_preserve_attributes = False
me_cube_003.use_mirror_vertex_groups = False
me_cube_003.update()
me_cube_004 = bpy.data.meshes.new('Cube.004')
me_cube_004.from_pydata([(-1.0, -1.0, -1.0), (-1.0, -1.0, 1.0), (-1.0, 1.0, -1.0), (-1.0, 1.0, 1.0), (1.0, -1.0, -1.0), (1.0, -1.0, 1.0), (1.0, 1.0, -1.0), (1.0, 1.0, 1.0)], [], [(0, 1, 3, 2), (2, 3, 7, 6), (6, 7, 5, 4), (4, 5, 1, 0), (2, 6, 4, 0), (7, 3, 1, 5)])
me_cube_004.use_remesh_preserve_volume = False
me_cube_004.use_remesh_preserve_attributes = False
me_cube_004.use_mirror_vertex_groups = False
me_cube_004.update()

# ---- objects
ob_plane = bpy.data.objects.new('Plane', me_plane)
ob_cube_002 = bpy.data.objects.new('Cube.002', me_cube_002)
ob_cube_001 = bpy.data.objects.new('Cube.001', me_cube)
ob_cube = bpy.data.objects.new('Cube', me_cube_001)
ob_c7_tuner_car_black = bpy.data.objects.new('C7 tuner car black', me_c7_tuner_car_black)
ob_camera = bpy.data.objects.new('Camera', cam_camera)
ob_lamp = bpy.data.objects.new('Lamp', light_lamp)
ob_cube_003 = bpy.data.objects.new('Cube.003', me_cube_003)
ob_cube_004 = bpy.data.objects.new('Cube.004', me_cube_004)

# ---- transforms, parenting, visibility, modifiers, constraints
ob_plane.location = (1.394, 22.39, 5.286)
ob_plane.rotation_euler = (0.2618, 0.0, 0.0)
ob_plane.scale = (6.34, 8.61, 1.0)
ob_plane.lineart.crease_threshold = 0.0
ob_cube_002.location = (3.752, 2.751, 3.144)
ob_cube_002.rotation_euler = (-1.198, -0.0, 0.0)
ob_cube_002.scale = (3.784, 0.09157, 1.0)
ob_cube_002.lineart.crease_threshold = 0.0
ob_cube_001.location = (1.477, 9.859, 3.007)
ob_cube_001.scale = (7.849, 5.69, -0.105)
ob_cube_001.lineart.crease_threshold = 0.0
ob_cube.location = (3.454, 0.4335, 3.007)
ob_cube.scale = (-5.037, -5.206, -0.05072)
ob_cube.lineart.crease_threshold = 0.0
ob_c7_tuner_car_black.location = (3.817, -0.6374, 4.162)
ob_c7_tuner_car_black.rotation_euler = (0.0, 0.0, 3.142)
ob_c7_tuner_car_black.scale = (0.06276, 0.06276, 0.06276)
ob_c7_tuner_car_black.lineart.crease_threshold = 0.0
ob_camera.parent = ob_c7_tuner_car_black
ob_camera.matrix_parent_inverse = Matrix(((-15.93, -1.393e-06, -9.537e-07, 60.82), (1.431e-06, -15.93, 2.384e-07, -10.16), (0.0, -1.178e-13, 15.93, -66.32), (0.0, 0.0, 0.0, 1.0)))
ob_camera.location = (3.676, -5.772, 6.387)
ob_camera.rotation_euler = (1.307, 0.0, -0.08029)
ob_camera.lock_rotations_4d = False
ob_camera.empty_display_type = 'ARROWS'
ob_camera.pass_index = 55
ob_camera.color = (0.0, 0.0, 0.0, 0.0)
ob_camera.show_instancer_for_render = False
ob_camera.instance_type = 'VERTS'
ob_camera.display_type = 'WIRE'
ob_camera.show_axis = True
ob_camera.lineart.crease_threshold = 0.0
ob_lamp.location = (-0.7054, 16.99, 23.66)
ob_lamp.rotation_euler = (0.6503, 0.05522, 1.866)
ob_lamp.lock_rotations_4d = False
ob_lamp.empty_display_type = 'ARROWS'
ob_lamp.color = (0.0, 0.0, 0.0, 0.0)
ob_lamp.lineart.crease_threshold = 0.0
ob_cube_003.location = (3.752, 4.062, 3.533)
ob_cube_003.rotation_euler = (1.571, -0.0, 0.0)
ob_cube_003.scale = (3.784, 0.09157, 0.4431)
ob_cube_003.lineart.crease_threshold = 0.0
ob_cube_004.location = (3.752, 5.339, 3.189)
ob_cube_004.rotation_euler = (1.198, -0.0, 0.0)
ob_cube_004.scale = (-3.784, 0.09157, 1.0)
ob_cube_004.lineart.crease_threshold = 0.0

# ---- collection membership
col_collection_1.objects.link(ob_plane)
col_collection_1.objects.link(ob_cube_002)
col_collection_1.objects.link(ob_cube_001)
col_collection_1.objects.link(ob_cube)
col_collection_1.objects.link(ob_c7_tuner_car_black)
col_collection_1.objects.link(ob_camera)
col_collection_1.objects.link(ob_lamp)
col_collection_1.objects.link(ob_cube_003)
col_collection_1.objects.link(ob_cube_004)

# ---- scene / render settings (as saved in the file)
scene.camera = ob_camera
scene.frame_start = 1; scene.frame_end = 250; scene.frame_set(0)
scene.render.engine = 'BLENDER_EEVEE_NEXT'
scene.render.resolution_percentage = 50
scene.render.dither_intensity = 0.0
scene.cycles.use_denoising = False
scene.cycles.samples = 10
scene.cycles.sampling_pattern = 'TABULATED_SOBOL'
scene.cycles.light_sampling_threshold = 0.0
scene.cycles.use_adaptive_sampling = False
scene.cycles.use_light_tree = False
scene.cycles.blur_glossy = 0.0
scene.cycles.pixel_filter_type = 'GAUSSIAN'
scene.cycles.sample_clamp_indirect = 0.0
scene.view_settings.view_transform = 'Standard'
bpy.context.view_layer.update()
